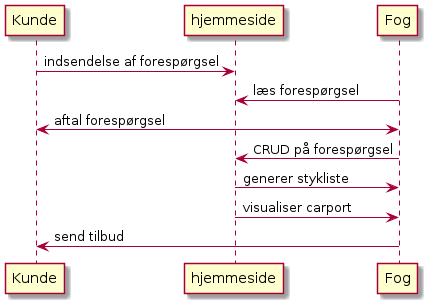

The diagram above was rendered by PlantUML. Its source (embedded in the PNG):
@startuml

Kunde -> hjemmeside : indsendelse af forespørgsel
Fog -> hjemmeside : læs forespørgsel
Fog <-> Kunde : aftal forespørgsel
Fog -> hjemmeside : CRUD på forespørgsel
Fog <- hjemmeside : generer stykliste
Fog <- hjemmeside : visualiser carport
Fog -> Kunde: send tilbud


@enduml